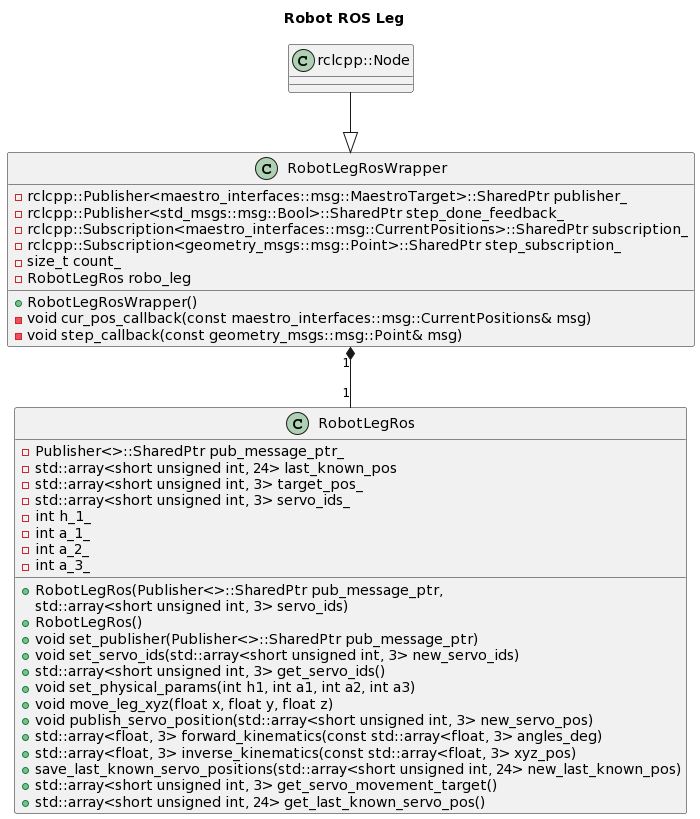

The diagram above was rendered by PlantUML. Its source (embedded in the PNG):
@startuml
title Robot ROS Leg


class RobotLegRosWrapper{
  +RobotLegRosWrapper()
  -void cur_pos_callback(const maestro_interfaces::msg::CurrentPositions& msg)
  -void step_callback(const geometry_msgs::msg::Point& msg)
  -rclcpp::Publisher<maestro_interfaces::msg::MaestroTarget>::SharedPtr publisher_
  -rclcpp::Publisher<std_msgs::msg::Bool>::SharedPtr step_done_feedback_
  -rclcpp::Subscription<maestro_interfaces::msg::CurrentPositions>::SharedPtr subscription_
  -rclcpp::Subscription<geometry_msgs::msg::Point>::SharedPtr step_subscription_
  -size_t count_
  -RobotLegRos robo_leg
  
}

class RobotLegRos{
  +RobotLegRos(Publisher<>::SharedPtr pub_message_ptr, 
                std::array<short unsigned int, 3> servo_ids)
  +RobotLegRos()
  +void set_publisher(Publisher<>::SharedPtr pub_message_ptr)
  +void set_servo_ids(std::array<short unsigned int, 3> new_servo_ids)
  +std::array<short unsigned int, 3> get_servo_ids()
  +void set_physical_params(int h1, int a1, int a2, int a3)
  +void move_leg_xyz(float x, float y, float z)
  +void publish_servo_position(std::array<short unsigned int, 3> new_servo_pos)
  +std::array<float, 3> forward_kinematics(const std::array<float, 3> angles_deg)
  +std::array<float, 3> inverse_kinematics(const std::array<float, 3> xyz_pos)
  +save_last_known_servo_positions(std::array<short unsigned int, 24> new_last_known_pos)
  +std::array<short unsigned int, 3> get_servo_movement_target()
  +std::array<short unsigned int, 24> get_last_known_servo_pos()
  -Publisher<>::SharedPtr pub_message_ptr_
  -std::array<short unsigned int, 24> last_known_pos
  -std::array<short unsigned int, 3> target_pos_
  -std::array<short unsigned int, 3> servo_ids_
  -int h_1_
  -int a_1_
  -int a_2_
  -int a_3_
}



RobotLegRosWrapper "1" *-down- "1" RobotLegRos 
RobotLegRosWrapper <|-up- rclcpp::Node
@enduml